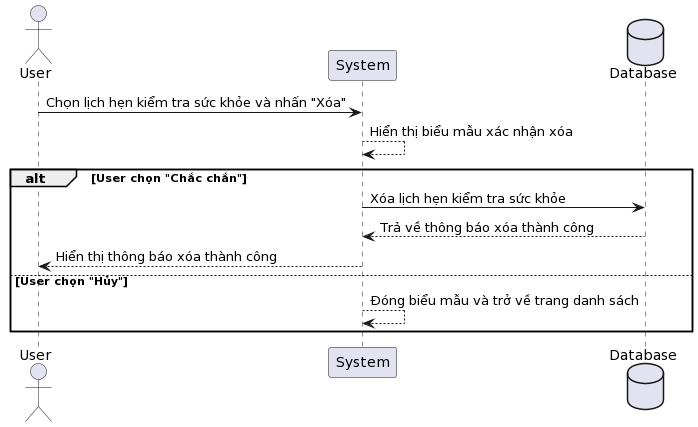

The diagram above was rendered by PlantUML. Its source (embedded in the PNG):
@startuml
actor User
participant "System" as System
database Database

User -> System: Chọn lịch hẹn kiểm tra sức khỏe và nhấn "Xóa"
System --> System: Hiển thị biểu mẫu xác nhận xóa

alt User chọn "Chắc chắn"
    System -> Database: Xóa lịch hẹn kiểm tra sức khỏe
    Database --> System: Trả về thông báo xóa thành công
    System --> User: Hiển thị thông báo xóa thành công
else User chọn "Hủy"
    System --> System: Đóng biểu mẫu và trở về trang danh sách
end
@enduml